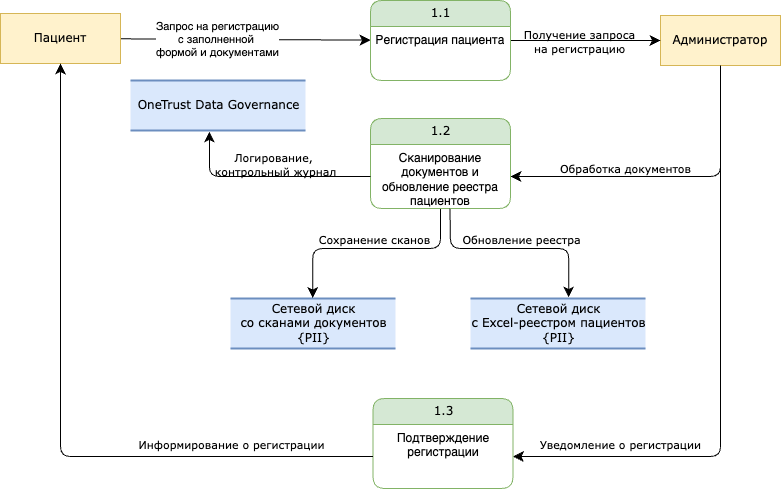

The diagram above was exported from draw.io. Its source (the exported page's mxGraphModel, read from the mxfile embedded in the PNG):
<mxGraphModel dx="1175" dy="891" grid="1" gridSize="10" guides="1" tooltips="1" connect="1" arrows="1" fold="1" page="1" pageScale="1" pageWidth="1100" pageHeight="850" background="none" math="0" shadow="0">
  <root>
    <mxCell id="0" />
    <mxCell id="1" parent="0" />
    <mxCell id="1i0ToJkkCLMPCSx6FV87-1" style="edgeStyle=orthogonalEdgeStyle;shape=connector;rounded=1;orthogonalLoop=1;jettySize=auto;html=1;entryX=1;entryY=0.5;entryDx=0;entryDy=0;strokeColor=default;align=center;verticalAlign=middle;fontFamily=Verdana;fontSize=12;fontColor=default;labelBackgroundColor=none;startFill=0;startSize=8;endArrow=classic;endFill=1;endSize=8;" parent="1" source="1i0ToJkkCLMPCSx6FV87-3" target="1i0ToJkkCLMPCSx6FV87-19" edge="1">
      <mxGeometry relative="1" as="geometry" />
    </mxCell>
    <mxCell id="1i0ToJkkCLMPCSx6FV87-2" value="Уведомление о регистрации" style="edgeLabel;html=1;align=center;verticalAlign=middle;resizable=0;points=[];fontFamily=Verdana;fontSize=11;fontColor=default;labelBackgroundColor=none;" parent="1i0ToJkkCLMPCSx6FV87-1" vertex="1" connectable="0">
      <mxGeometry x="0.7705" relative="1" as="geometry">
        <mxPoint x="38" y="-13" as="offset" />
      </mxGeometry>
    </mxCell>
    <mxCell id="1i0ToJkkCLMPCSx6FV87-3" value="Администратор" style="whiteSpace=wrap;html=1;rounded=0;shadow=0;comic=0;labelBackgroundColor=none;strokeWidth=1;fontFamily=Verdana;fontSize=12;align=center;fillColor=#fff2cc;strokeColor=#d6b656;" parent="1" vertex="1">
      <mxGeometry x="720" y="57" width="120" height="50" as="geometry" />
    </mxCell>
    <mxCell id="1i0ToJkkCLMPCSx6FV87-4" style="edgeStyle=none;html=1;labelBackgroundColor=none;startFill=0;startSize=8;endFill=1;endSize=8;fontFamily=Verdana;fontSize=12;" parent="1" source="1i0ToJkkCLMPCSx6FV87-6" target="1i0ToJkkCLMPCSx6FV87-9" edge="1">
      <mxGeometry relative="1" as="geometry" />
    </mxCell>
    <mxCell id="1i0ToJkkCLMPCSx6FV87-5" value="Запрос на регистрацию&lt;div&gt;с заполненной&amp;nbsp;&lt;div&gt;формой и документами&lt;/div&gt;&lt;/div&gt;" style="edgeLabel;html=1;align=center;verticalAlign=middle;resizable=0;points=[];" parent="1i0ToJkkCLMPCSx6FV87-4" vertex="1" connectable="0">
      <mxGeometry x="-0.228" relative="1" as="geometry">
        <mxPoint as="offset" />
      </mxGeometry>
    </mxCell>
    <mxCell id="1i0ToJkkCLMPCSx6FV87-6" value="Пациент" style="whiteSpace=wrap;html=1;rounded=0;shadow=0;comic=0;labelBackgroundColor=none;strokeWidth=1;fontFamily=Verdana;fontSize=12;align=center;fillColor=#fff2cc;strokeColor=#d6b656;" parent="1" vertex="1">
      <mxGeometry x="60" y="55" width="120" height="50" as="geometry" />
    </mxCell>
    <mxCell id="1i0ToJkkCLMPCSx6FV87-7" style="edgeStyle=none;html=1;labelBackgroundColor=none;startFill=0;startSize=8;endFill=1;endSize=8;fontFamily=Verdana;fontSize=12;" parent="1" source="1i0ToJkkCLMPCSx6FV87-9" target="1i0ToJkkCLMPCSx6FV87-3" edge="1">
      <mxGeometry relative="1" as="geometry" />
    </mxCell>
    <mxCell id="1i0ToJkkCLMPCSx6FV87-8" value="Получение запроса&lt;div&gt;на регистрацию&lt;/div&gt;" style="edgeLabel;html=1;align=center;verticalAlign=middle;resizable=0;points=[];fontFamily=Verdana;fontSize=11;fontColor=default;labelBackgroundColor=none;" parent="1i0ToJkkCLMPCSx6FV87-7" vertex="1" connectable="0">
      <mxGeometry x="-0.0762" relative="1" as="geometry">
        <mxPoint as="offset" />
      </mxGeometry>
    </mxCell>
    <mxCell id="1i0ToJkkCLMPCSx6FV87-9" value="1.1" style="swimlane;html=1;fontStyle=0;childLayout=stackLayout;horizontal=1;startSize=26;fillColor=#d5e8d4;horizontalStack=0;resizeParent=1;resizeLast=0;collapsible=1;marginBottom=0;swimlaneFillColor=#ffffff;align=center;rounded=1;shadow=0;comic=0;labelBackgroundColor=none;strokeWidth=1;fontFamily=Verdana;fontSize=12;strokeColor=#82b366;" parent="1" vertex="1">
      <mxGeometry x="430" y="42" width="140" height="80" as="geometry">
        <mxRectangle x="430" y="42" width="60" height="30" as="alternateBounds" />
      </mxGeometry>
    </mxCell>
    <mxCell id="1i0ToJkkCLMPCSx6FV87-10" value="Регистрация пациента" style="text;html=1;strokeColor=none;fillColor=none;spacingLeft=4;spacingRight=4;whiteSpace=wrap;overflow=hidden;rotatable=0;points=[[0,0.5],[1,0.5]];portConstraint=eastwest;align=center;" parent="1i0ToJkkCLMPCSx6FV87-9" vertex="1">
      <mxGeometry y="26" width="140" height="54" as="geometry" />
    </mxCell>
    <mxCell id="1i0ToJkkCLMPCSx6FV87-11" value="Сетевой диск&lt;div&gt;со сканами документов&lt;/div&gt;&lt;div&gt;{PII}&lt;/div&gt;" style="html=1;rounded=0;shadow=0;comic=0;labelBackgroundColor=none;strokeWidth=2;fontFamily=Verdana;fontSize=12;align=center;shape=mxgraph.ios7ui.horLines;fillColor=#dae8fc;strokeColor=#6c8ebf;" parent="1" vertex="1">
      <mxGeometry x="290" y="340" width="165" height="50" as="geometry" />
    </mxCell>
    <mxCell id="1i0ToJkkCLMPCSx6FV87-12" style="edgeStyle=orthogonalEdgeStyle;html=1;labelBackgroundColor=none;startFill=0;startSize=8;endFill=1;endSize=8;fontFamily=Verdana;fontSize=12;exitX=0.5;exitY=1;exitDx=0;exitDy=0;entryX=0.498;entryY=-0.011;entryDx=0;entryDy=0;entryPerimeter=0;" parent="1" source="1i0ToJkkCLMPCSx6FV87-16" target="1i0ToJkkCLMPCSx6FV87-11" edge="1">
      <mxGeometry relative="1" as="geometry">
        <Array as="points">
          <mxPoint x="500" y="290" />
          <mxPoint x="372" y="290" />
        </Array>
        <mxPoint x="510" y="270" as="sourcePoint" />
        <mxPoint x="590" y="300" as="targetPoint" />
      </mxGeometry>
    </mxCell>
    <mxCell id="1i0ToJkkCLMPCSx6FV87-13" value="Сохранение&amp;nbsp;&lt;span style=&quot;background-color: transparent; color: light-dark(rgb(0, 0, 0), rgb(255, 255, 255));&quot;&gt;сканов&lt;/span&gt;" style="edgeLabel;html=1;align=center;verticalAlign=middle;resizable=0;points=[];fontFamily=Verdana;fontSize=11;fontColor=default;labelBackgroundColor=none;" parent="1i0ToJkkCLMPCSx6FV87-12" vertex="1" connectable="0">
      <mxGeometry x="0.0129" y="-3" relative="1" as="geometry">
        <mxPoint x="3" y="-7" as="offset" />
      </mxGeometry>
    </mxCell>
    <mxCell id="1i0ToJkkCLMPCSx6FV87-14" style="edgeStyle=orthogonalEdgeStyle;html=1;labelBackgroundColor=none;startFill=0;startSize=8;endFill=1;endSize=8;fontFamily=Verdana;fontSize=12;exitX=0.5;exitY=1;exitDx=0;exitDy=0;entryX=1;entryY=0.5;entryDx=0;entryDy=0;" parent="1" source="1i0ToJkkCLMPCSx6FV87-3" target="1i0ToJkkCLMPCSx6FV87-17" edge="1">
      <mxGeometry relative="1" as="geometry">
        <Array as="points">
          <mxPoint x="780" y="218" />
        </Array>
        <mxPoint x="600" y="200" as="targetPoint" />
      </mxGeometry>
    </mxCell>
    <mxCell id="1i0ToJkkCLMPCSx6FV87-15" value="Обработка документов&lt;div&gt;&lt;br&gt;&lt;/div&gt;" style="edgeLabel;html=1;align=center;verticalAlign=middle;resizable=0;points=[];fontFamily=Verdana;fontSize=11;fontColor=default;labelBackgroundColor=none;" parent="1i0ToJkkCLMPCSx6FV87-14" vertex="1" connectable="0">
      <mxGeometry x="0.2837" y="-2" relative="1" as="geometry">
        <mxPoint as="offset" />
      </mxGeometry>
    </mxCell>
    <mxCell id="1i0ToJkkCLMPCSx6FV87-16" value="1.2" style="swimlane;html=1;fontStyle=0;childLayout=stackLayout;horizontal=1;startSize=26;fillColor=#d5e8d4;horizontalStack=0;resizeParent=1;resizeLast=0;collapsible=1;marginBottom=0;swimlaneFillColor=#ffffff;align=center;rounded=1;shadow=0;comic=0;labelBackgroundColor=none;strokeWidth=1;fontFamily=Verdana;fontSize=12;strokeColor=#82b366;" parent="1" vertex="1">
      <mxGeometry x="430" y="160" width="140" height="90" as="geometry">
        <mxRectangle x="430" y="42" width="60" height="30" as="alternateBounds" />
      </mxGeometry>
    </mxCell>
    <mxCell id="1i0ToJkkCLMPCSx6FV87-17" value="Сканирование документов и обновление реестра&lt;div&gt;пациентов&lt;/div&gt;" style="text;html=1;strokeColor=none;fillColor=none;spacingLeft=4;spacingRight=4;whiteSpace=wrap;overflow=hidden;rotatable=0;points=[[0,0.5],[1,0.5]];portConstraint=eastwest;align=center;" parent="1i0ToJkkCLMPCSx6FV87-16" vertex="1">
      <mxGeometry y="26" width="140" height="64" as="geometry" />
    </mxCell>
    <mxCell id="1i0ToJkkCLMPCSx6FV87-18" value="1.3" style="swimlane;html=1;fontStyle=0;childLayout=stackLayout;horizontal=1;startSize=26;fillColor=#d5e8d4;horizontalStack=0;resizeParent=1;resizeLast=0;collapsible=1;marginBottom=0;swimlaneFillColor=#ffffff;align=center;rounded=1;shadow=0;comic=0;labelBackgroundColor=none;strokeWidth=1;fontFamily=Verdana;fontSize=12;strokeColor=#82b366;" parent="1" vertex="1">
      <mxGeometry x="432.5" y="440" width="140" height="90" as="geometry">
        <mxRectangle x="430" y="42" width="60" height="30" as="alternateBounds" />
      </mxGeometry>
    </mxCell>
    <mxCell id="1i0ToJkkCLMPCSx6FV87-19" value="Подтверждение регистрации" style="text;html=1;strokeColor=none;fillColor=none;spacingLeft=4;spacingRight=4;whiteSpace=wrap;overflow=hidden;rotatable=0;points=[[0,0.5],[1,0.5]];portConstraint=eastwest;align=center;" parent="1i0ToJkkCLMPCSx6FV87-18" vertex="1">
      <mxGeometry y="26" width="140" height="64" as="geometry" />
    </mxCell>
    <mxCell id="1i0ToJkkCLMPCSx6FV87-20" style="edgeStyle=orthogonalEdgeStyle;shape=connector;rounded=1;orthogonalLoop=1;jettySize=auto;html=1;entryX=0.5;entryY=1;entryDx=0;entryDy=0;strokeColor=default;align=center;verticalAlign=middle;fontFamily=Verdana;fontSize=12;fontColor=default;labelBackgroundColor=none;startFill=0;startSize=8;endArrow=classic;endFill=1;endSize=8;" parent="1" source="1i0ToJkkCLMPCSx6FV87-19" target="1i0ToJkkCLMPCSx6FV87-6" edge="1">
      <mxGeometry relative="1" as="geometry" />
    </mxCell>
    <mxCell id="1i0ToJkkCLMPCSx6FV87-21" value="Информирование о регистрации" style="edgeLabel;html=1;align=center;verticalAlign=middle;resizable=0;points=[];fontFamily=Verdana;fontSize=11;fontColor=default;labelBackgroundColor=none;" parent="1i0ToJkkCLMPCSx6FV87-20" vertex="1" connectable="0">
      <mxGeometry x="-0.3929" y="-4" relative="1" as="geometry">
        <mxPoint x="72" y="-9" as="offset" />
      </mxGeometry>
    </mxCell>
    <mxCell id="1i0ToJkkCLMPCSx6FV87-22" value="Сетевой диск&lt;div&gt;с Excel-реестром пациентов&lt;/div&gt;&lt;div&gt;{PII}&lt;/div&gt;" style="html=1;rounded=0;shadow=0;comic=0;labelBackgroundColor=none;strokeWidth=2;fontFamily=Verdana;fontSize=12;align=center;shape=mxgraph.ios7ui.horLines;fillColor=#dae8fc;strokeColor=#6c8ebf;" parent="1" vertex="1">
      <mxGeometry x="530" y="340" width="175" height="50" as="geometry" />
    </mxCell>
    <mxCell id="1i0ToJkkCLMPCSx6FV87-23" style="edgeStyle=orthogonalEdgeStyle;html=1;labelBackgroundColor=none;startFill=0;startSize=8;endFill=1;endSize=8;fontFamily=Verdana;fontSize=12;exitX=0.568;exitY=1.004;exitDx=0;exitDy=0;entryX=0.561;entryY=-0.022;entryDx=0;entryDy=0;entryPerimeter=0;exitPerimeter=0;" parent="1" source="1i0ToJkkCLMPCSx6FV87-17" target="1i0ToJkkCLMPCSx6FV87-22" edge="1">
      <mxGeometry relative="1" as="geometry">
        <Array as="points">
          <mxPoint x="510" y="252" />
          <mxPoint x="510" y="252" />
          <mxPoint x="510" y="290" />
          <mxPoint x="628" y="290" />
        </Array>
        <mxPoint x="510" y="260" as="sourcePoint" />
        <mxPoint x="382" y="349" as="targetPoint" />
      </mxGeometry>
    </mxCell>
    <mxCell id="1i0ToJkkCLMPCSx6FV87-24" value="&lt;div&gt;&lt;span style=&quot;background-color: transparent; color: light-dark(rgb(0, 0, 0), rgb(255, 255, 255));&quot;&gt;Обновление реестра&lt;/span&gt;&lt;/div&gt;" style="edgeLabel;html=1;align=center;verticalAlign=middle;resizable=0;points=[];fontFamily=Verdana;fontSize=11;fontColor=default;labelBackgroundColor=none;" parent="1i0ToJkkCLMPCSx6FV87-23" vertex="1" connectable="0">
      <mxGeometry x="0.0129" y="-3" relative="1" as="geometry">
        <mxPoint x="5" y="-13" as="offset" />
      </mxGeometry>
    </mxCell>
    <mxCell id="yVFjLSqGQFxVmVNJxzjN-1" value="OneTrust Data Governance" style="html=1;rounded=0;shadow=0;comic=0;labelBackgroundColor=none;strokeWidth=2;fontFamily=Verdana;fontSize=12;align=center;shape=mxgraph.ios7ui.horLines;fillColor=#dae8fc;strokeColor=#6c8ebf;" vertex="1" parent="1">
      <mxGeometry x="190" y="122" width="175" height="50" as="geometry" />
    </mxCell>
    <mxCell id="yVFjLSqGQFxVmVNJxzjN-2" style="edgeStyle=orthogonalEdgeStyle;html=1;labelBackgroundColor=none;startFill=0;startSize=8;endFill=1;endSize=8;fontFamily=Verdana;fontSize=12;exitX=0;exitY=0.5;exitDx=0;exitDy=0;entryX=0.451;entryY=1.02;entryDx=0;entryDy=0;entryPerimeter=0;" edge="1" parent="1" target="yVFjLSqGQFxVmVNJxzjN-1" source="1i0ToJkkCLMPCSx6FV87-17">
      <mxGeometry relative="1" as="geometry">
        <Array as="points">
          <mxPoint x="269" y="218" />
        </Array>
        <mxPoint x="420" y="218" as="sourcePoint" />
        <mxPoint x="355" y="348" as="targetPoint" />
      </mxGeometry>
    </mxCell>
    <mxCell id="yVFjLSqGQFxVmVNJxzjN-3" value="Логирование,&amp;nbsp;&lt;div&gt;контрольный журнал&lt;/div&gt;" style="edgeLabel;html=1;align=center;verticalAlign=middle;resizable=0;points=[];fontFamily=Verdana;fontSize=11;fontColor=default;labelBackgroundColor=none;" vertex="1" connectable="0" parent="yVFjLSqGQFxVmVNJxzjN-2">
      <mxGeometry x="0.0129" y="-3" relative="1" as="geometry">
        <mxPoint x="9" y="-10" as="offset" />
      </mxGeometry>
    </mxCell>
  </root>
</mxGraphModel>